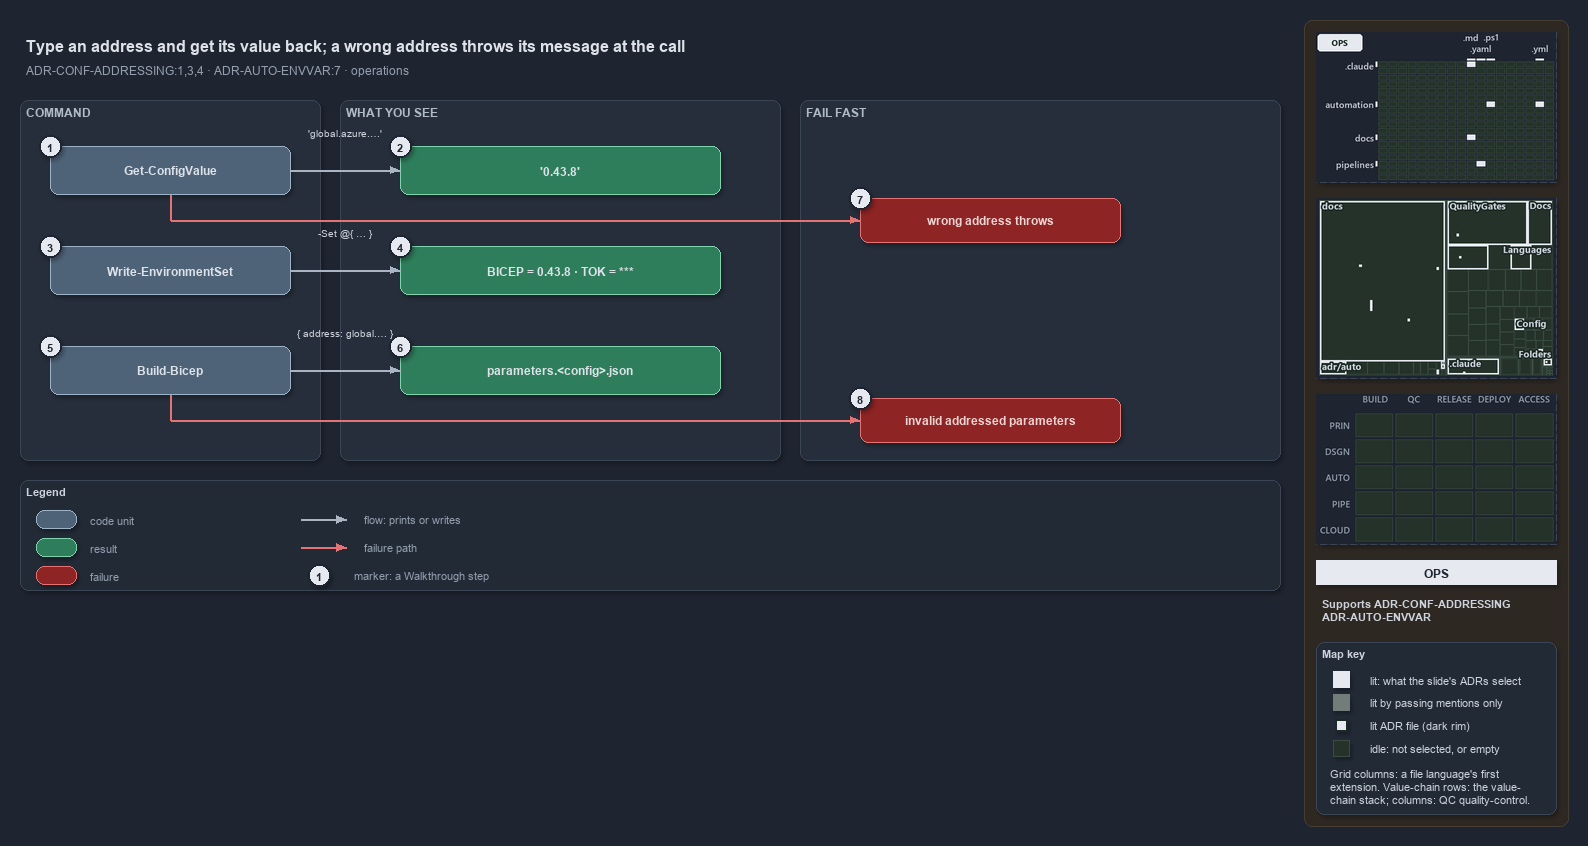

The diagram above was exported from draw.io. Its source (the exported page's mxGraphModel, read from the mxfile embedded in the PNG):
<mxGraphModel dx="1024" dy="768" grid="0" gridSize="10" guides="1" tooltips="1" connect="1" arrows="1" fold="1" page="1" pageScale="1" pageWidth="1572" pageHeight="660" background="#1E2430" math="0" shadow="1">
  <root>
    <mxCell id="0" />
    <mxCell id="1" parent="0" />
    <mxCell id="sidebar-bg" value="" style="rounded=1;arcSize=2;html=1;fillColor=#2E2823;strokeColor=#453C33;shadow=0;" vertex="1" parent="1">
      <mxGeometry x="1304" y="4" width="264" height="806" as="geometry" />
    </mxCell>
    <mxCell id="title" value="Type an address and get its value back; a wrong address throws its message at the call" style="text;html=1;align=left;verticalAlign=middle;fontSize=16;fontStyle=1;fontColor=#DDE2E9;" vertex="1" parent="1">
      <mxGeometry x="20" y="14" width="1260" height="30" as="geometry" />
    </mxCell>
    <mxCell id="subtitle" value="ADR-CONF-ADDRESSING:1,3,4 &amp;#183; ADR-AUTO-ENVVAR:7 &amp;#183; operations" style="text;html=1;align=left;verticalAlign=middle;fontSize=12;fontColor=#949FAE;" vertex="1" parent="1">
      <mxGeometry x="20" y="44" width="1240" height="20" as="geometry" />
    </mxCell>
    <mxCell id="minimap-grid" value="" style="shape=image;imageAspect=0;rounded=1;arcSize=4;whiteSpace=wrap;html=1;fillColor=#262E3B;strokeColor=#3A4555;dashed=1;fontColor=#949FAE;fontSize=11;image=data:image/png,(base64 omitted: 11552 chars);" vertex="1" parent="1">
      <mxGeometry x="1316" y="16" width="240" height="150" as="geometry" />
    </mxCell>
    <mxCell id="minimap-tree" value="" style="shape=image;imageAspect=0;rounded=1;arcSize=4;whiteSpace=wrap;html=1;fillColor=#262E3B;strokeColor=#3A4555;dashed=1;fontColor=#949FAE;fontSize=11;image=data:image/png,(base64 omitted: 20876 chars);" vertex="1" parent="1">
      <mxGeometry x="1316" y="182" width="240" height="180" as="geometry" />
    </mxCell>
    <mxCell id="minimap-chain" value="" style="shape=image;imageAspect=0;rounded=1;arcSize=4;whiteSpace=wrap;html=1;fillColor=#262E3B;strokeColor=#3A4555;dashed=1;fontColor=#949FAE;fontSize=11;image=data:image/png,(base64 omitted: 11912 chars);" vertex="1" parent="1">
      <mxGeometry x="1316" y="378" width="240" height="150" as="geometry" />
    </mxCell>
    <mxCell id="lens-badge" value="OPS" style="rounded=0;whiteSpace=wrap;html=1;align=center;verticalAlign=middle;fontSize=12;fontStyle=1;fontColor=#1E2430;fillColor=#E6EAF0;strokeColor=none;" vertex="1" parent="1">
      <mxGeometry x="1316" y="544" width="240" height="24" as="geometry" />
    </mxCell>
    <mxCell id="supports" value="&lt;b&gt;Supports&lt;/b&gt; ADR-CONF-ADDRESSING&lt;br&gt;ADR-AUTO-ENVVAR" style="text;html=1;whiteSpace=wrap;align=left;verticalAlign=top;fontSize=11;fontColor=#CDD3DC;" vertex="1" parent="1">
      <mxGeometry x="1316" y="576" width="240" height="38" as="geometry" />
    </mxCell>
    <mxCell id="mapkey" value="&lt;b&gt;Map key&lt;/b&gt;" style="rounded=1;arcSize=6;whiteSpace=wrap;html=1;align=left;verticalAlign=top;fontSize=11;fontColor=#CDD3DC;fillColor=#222A36;strokeColor=#3A4555;spacingLeft=8;spacingTop=2;" vertex="1" parent="1">
      <mxGeometry x="1316" y="626" width="240" height="172" as="geometry" />
    </mxCell>
    <mxCell id="mapkey-lit" value="" style="rounded=0;html=1;fillColor=#E6EAF0;strokeColor=#E6EAF0;" vertex="1" parent="1">
      <mxGeometry x="1333.0" y="655.0" width="16" height="16" as="geometry" />
    </mxCell>
    <mxCell id="mapkey-lit-text" value="lit: what the slide's ADRs select" style="text;html=1;align=left;verticalAlign=middle;fontSize=11;fontColor=#CDD3DC;" vertex="1" parent="1">
      <mxGeometry x="1364" y="653" width="184" height="20" as="geometry" />
    </mxCell>
    <mxCell id="mapkey-touched" value="" style="rounded=0;html=1;fillColor=#727C79;strokeColor=#727C79;" vertex="1" parent="1">
      <mxGeometry x="1333.0" y="678.0" width="16" height="16" as="geometry" />
    </mxCell>
    <mxCell id="mapkey-touched-text" value="lit by passing mentions only" style="text;html=1;align=left;verticalAlign=middle;fontSize=11;fontColor=#CDD3DC;" vertex="1" parent="1">
      <mxGeometry x="1364" y="676" width="184" height="20" as="geometry" />
    </mxCell>
    <mxCell id="mapkey-adr" value="" style="rounded=0;html=1;fillColor=#E6EAF0;strokeColor=#1C2A24;strokeWidth=2;" vertex="1" parent="1">
      <mxGeometry x="1335.0" y="703.0" width="12" height="12" as="geometry" />
    </mxCell>
    <mxCell id="mapkey-adr-text" value="lit ADR file (dark rim)" style="text;html=1;align=left;verticalAlign=middle;fontSize=11;fontColor=#CDD3DC;" vertex="1" parent="1">
      <mxGeometry x="1364" y="699" width="184" height="20" as="geometry" />
    </mxCell>
    <mxCell id="mapkey-idle" value="" style="rounded=0;html=1;fillColor=#243229;strokeColor=#3B4D43;" vertex="1" parent="1">
      <mxGeometry x="1333.0" y="724.0" width="16" height="16" as="geometry" />
    </mxCell>
    <mxCell id="mapkey-idle-text" value="idle: not selected, or empty" style="text;html=1;align=left;verticalAlign=middle;fontSize=11;fontColor=#CDD3DC;" vertex="1" parent="1">
      <mxGeometry x="1364" y="722" width="184" height="20" as="geometry" />
    </mxCell>
    <mxCell id="mapkey-codes" value="Grid columns: a file language's first&lt;br&gt;extension. Value-chain rows: the value-&lt;br&gt;chain stack; columns: QC quality-control." style="text;html=1;align=left;verticalAlign=top;whiteSpace=wrap;fontSize=11;fontColor=#CDD3DC;" vertex="1" parent="1">
      <mxGeometry x="1324" y="746" width="224" height="46" as="geometry" />
    </mxCell>
    <mxCell id="band-cmd" value="COMMAND" style="rounded=1;html=1;arcSize=3;fillColor=#262E3B;strokeColor=#3A4555;verticalAlign=top;align=left;spacingLeft=8;fontStyle=1;fontSize=12;fontColor=#B0BAC7;" vertex="1" parent="1">
      <mxGeometry x="20" y="84" width="300" height="360" as="geometry" />
    </mxCell>
    <mxCell id="band-see" value="WHAT YOU SEE" style="rounded=1;html=1;arcSize=3;fillColor=#262E3B;strokeColor=#3A4555;verticalAlign=top;align=left;spacingLeft=8;fontStyle=1;fontSize=12;fontColor=#B0BAC7;" vertex="1" parent="1">
      <mxGeometry x="340" y="84" width="440" height="360" as="geometry" />
    </mxCell>
    <mxCell id="band-fail" value="FAIL FAST" style="rounded=1;html=1;arcSize=3;fillColor=#262E3B;strokeColor=#3A4555;verticalAlign=top;align=left;spacingLeft=8;fontStyle=1;fontSize=12;fontColor=#B0BAC7;" vertex="1" parent="1">
      <mxGeometry x="800" y="84" width="480" height="360" as="geometry" />
    </mxCell>
    <mxCell id="c-gcv" value="&lt;b&gt;Get-ConfigValue&lt;/b&gt;" style="rounded=1;whiteSpace=wrap;html=1;arcSize=20;fillColor=#4E6378;strokeColor=#9FB3C8;fontColor=#DDE2E9;fontSize=12;" vertex="1" parent="1">
      <mxGeometry x="50" y="130" width="240" height="48" as="geometry" />
    </mxCell>
    <mxCell id="c-wes" value="&lt;b&gt;Write-EnvironmentSet&lt;/b&gt;" style="rounded=1;whiteSpace=wrap;html=1;arcSize=20;fillColor=#4E6378;strokeColor=#9FB3C8;fontColor=#DDE2E9;fontSize=12;" vertex="1" parent="1">
      <mxGeometry x="50" y="230" width="240" height="48" as="geometry" />
    </mxCell>
    <mxCell id="c-build" value="&lt;b&gt;Build-Bicep&lt;/b&gt;" style="rounded=1;whiteSpace=wrap;html=1;arcSize=20;fillColor=#4E6378;strokeColor=#9FB3C8;fontColor=#DDE2E9;fontSize=12;" vertex="1" parent="1">
      <mxGeometry x="50" y="330" width="240" height="48" as="geometry" />
    </mxCell>
    <mxCell id="r-value" value="&lt;b&gt;'0.43.8'&lt;/b&gt;" style="rounded=1;whiteSpace=wrap;html=1;arcSize=20;fillColor=#2E7D5B;strokeColor=#7FD3AE;fontColor=#DDE2E9;fontSize=12;" vertex="1" parent="1">
      <mxGeometry x="400" y="130" width="320" height="48" as="geometry" />
    </mxCell>
    <mxCell id="r-env" value="&lt;b&gt;BICEP = 0.43.8 &amp;#183; TOK = ***&lt;/b&gt;" style="rounded=1;whiteSpace=wrap;html=1;arcSize=20;fillColor=#2E7D5B;strokeColor=#7FD3AE;fontColor=#DDE2E9;fontSize=12;" vertex="1" parent="1">
      <mxGeometry x="400" y="230" width="320" height="48" as="geometry" />
    </mxCell>
    <mxCell id="r-json" value="&lt;b&gt;parameters.&amp;lt;config&amp;gt;.json&lt;/b&gt;" style="rounded=1;whiteSpace=wrap;html=1;arcSize=20;fillColor=#2E7D5B;strokeColor=#7FD3AE;fontColor=#DDE2E9;fontSize=12;" vertex="1" parent="1">
      <mxGeometry x="400" y="330" width="320" height="48" as="geometry" />
    </mxCell>
    <mxCell id="edge-gcv-value" value="" style="edgeStyle=orthogonalEdgeStyle;rounded=1;html=1;fontSize=10;fontColor=#CDD3DC;endArrow=block;strokeColor=#AAB4C3;shadow=0;" edge="1" parent="1" source="c-gcv" target="r-value">
      <mxGeometry relative="1" as="geometry" />
    </mxCell>
    <mxCell id="edge-wes-env" value="" style="edgeStyle=orthogonalEdgeStyle;rounded=1;html=1;fontSize=10;fontColor=#CDD3DC;endArrow=block;strokeColor=#AAB4C3;shadow=0;" edge="1" parent="1" source="c-wes" target="r-env">
      <mxGeometry relative="1" as="geometry" />
    </mxCell>
    <mxCell id="edge-build-json" value="" style="edgeStyle=orthogonalEdgeStyle;rounded=1;html=1;fontSize=10;fontColor=#CDD3DC;endArrow=block;strokeColor=#AAB4C3;shadow=0;" edge="1" parent="1" source="c-build" target="r-json">
      <mxGeometry relative="1" as="geometry" />
    </mxCell>
    <mxCell id="note-gcv" value="'global.azure.&amp;#8230;'" style="text;html=1;align=center;verticalAlign=middle;fontSize=10.5;fontColor=#CDD3DC;" vertex="1" parent="1">
      <mxGeometry x="285" y="108" width="120" height="16" as="geometry" />
    </mxCell>
    <mxCell id="note-wes" value="-Set @{ &amp;#8230; }" style="text;html=1;align=center;verticalAlign=middle;fontSize=10.5;fontColor=#CDD3DC;" vertex="1" parent="1">
      <mxGeometry x="285" y="208" width="120" height="16" as="geometry" />
    </mxCell>
    <mxCell id="note-build" value="{ address: global.&amp;#8230; }" style="text;html=1;align=center;verticalAlign=middle;fontSize=10.5;fontColor=#CDD3DC;" vertex="1" parent="1">
      <mxGeometry x="280" y="308" width="130" height="16" as="geometry" />
    </mxCell>
    <mxCell id="f-address" value="&lt;b&gt;wrong address throws&lt;/b&gt;" style="rounded=1;whiteSpace=wrap;html=1;arcSize=20;fillColor=#8E2424;strokeColor=#E57373;fontColor=#EFD4D4;fontSize=12;" vertex="1" parent="1">
      <mxGeometry x="860" y="182" width="260" height="44" as="geometry" />
    </mxCell>
    <mxCell id="f-params" value="&lt;b&gt;invalid addressed parameters&lt;/b&gt;" style="rounded=1;whiteSpace=wrap;html=1;arcSize=20;fillColor=#8E2424;strokeColor=#E57373;fontColor=#EFD4D4;fontSize=12;" vertex="1" parent="1">
      <mxGeometry x="860" y="382" width="260" height="44" as="geometry" />
    </mxCell>
    <mxCell id="port-gcv-bottom" value="" style="text;html=1;strokeColor=none;fillColor=none;" vertex="1" parent="1">
      <mxGeometry x="170" y="178" width="1" height="1" as="geometry" />
    </mxCell>
    <mxCell id="port-gcv-turn" value="" style="text;html=1;strokeColor=none;fillColor=none;" vertex="1" parent="1">
      <mxGeometry x="170" y="204" width="1" height="1" as="geometry" />
    </mxCell>
    <mxCell id="port-build-bottom" value="" style="text;html=1;strokeColor=none;fillColor=none;" vertex="1" parent="1">
      <mxGeometry x="170" y="378" width="1" height="1" as="geometry" />
    </mxCell>
    <mxCell id="port-build-turn" value="" style="text;html=1;strokeColor=none;fillColor=none;" vertex="1" parent="1">
      <mxGeometry x="170" y="404" width="1" height="1" as="geometry" />
    </mxCell>
    <mxCell id="edge-gcv-down" value="" style="edgeStyle=orthogonalEdgeStyle;rounded=1;html=1;endArrow=none;strokeColor=#E57373;shadow=0;fontColor=#CDD3DC;" edge="1" parent="1" source="port-gcv-bottom" target="port-gcv-turn">
      <mxGeometry relative="1" as="geometry" />
    </mxCell>
    <mxCell id="edge-gcv-fail" value="" style="edgeStyle=orthogonalEdgeStyle;rounded=1;html=1;fontSize=10;fontColor=#CDD3DC;endArrow=block;strokeColor=#E57373;shadow=0;" edge="1" parent="1" source="port-gcv-turn" target="f-address">
      <mxGeometry relative="1" as="geometry" />
    </mxCell>
    <mxCell id="edge-build-down" value="" style="edgeStyle=orthogonalEdgeStyle;rounded=1;html=1;endArrow=none;strokeColor=#E57373;shadow=0;fontColor=#CDD3DC;" edge="1" parent="1" source="port-build-bottom" target="port-build-turn">
      <mxGeometry relative="1" as="geometry" />
    </mxCell>
    <mxCell id="edge-build-fail" value="" style="edgeStyle=orthogonalEdgeStyle;rounded=1;html=1;fontSize=10;fontColor=#CDD3DC;endArrow=block;strokeColor=#E57373;shadow=0;" edge="1" parent="1" source="port-build-turn" target="f-params">
      <mxGeometry relative="1" as="geometry" />
    </mxCell>
    <mxCell id="legend" value="&lt;b&gt;Legend&lt;/b&gt;" style="rounded=1;whiteSpace=wrap;html=1;arcSize=6;fillColor=#222A36;strokeColor=#3A4555;align=left;verticalAlign=top;spacing=8;fontSize=11;fontColor=#CDD3DC;" vertex="1" parent="1">
      <mxGeometry x="20" y="464" width="1260" height="110" as="geometry" />
    </mxCell>
    <mxCell id="lg-0" value="" style="rounded=1;html=1;arcSize=20;fillColor=#4E6378;strokeColor=#9FB3C8;" vertex="1" parent="1">
      <mxGeometry x="36" y="494" width="40" height="18" as="geometry" />
    </mxCell>
    <mxCell id="lg-0-t" value="code unit" style="text;html=1;align=left;verticalAlign=middle;fontSize=11;fontColor=#949FAE;" vertex="1" parent="1">
      <mxGeometry x="84" y="493" width="240" height="20" as="geometry" />
    </mxCell>
    <mxCell id="lg-1" value="" style="rounded=1;html=1;arcSize=20;fillColor=#2E7D5B;strokeColor=#7FD3AE;" vertex="1" parent="1">
      <mxGeometry x="36" y="522" width="40" height="18" as="geometry" />
    </mxCell>
    <mxCell id="lg-1-t" value="result" style="text;html=1;align=left;verticalAlign=middle;fontSize=11;fontColor=#949FAE;" vertex="1" parent="1">
      <mxGeometry x="84" y="521" width="240" height="20" as="geometry" />
    </mxCell>
    <mxCell id="lg-2" value="" style="rounded=1;html=1;arcSize=20;fillColor=#8E2424;strokeColor=#E57373;" vertex="1" parent="1">
      <mxGeometry x="36" y="550" width="40" height="18" as="geometry" />
    </mxCell>
    <mxCell id="lg-2-t" value="failure" style="text;html=1;align=left;verticalAlign=middle;fontSize=11;fontColor=#949FAE;" vertex="1" parent="1">
      <mxGeometry x="84" y="549" width="240" height="20" as="geometry" />
    </mxCell>
    <mxCell id="lg-3-a" value="" style="text;html=1;strokeColor=none;fillColor=none;" vertex="1" parent="1">
      <mxGeometry x="300" y="503" width="1" height="1" as="geometry" />
    </mxCell>
    <mxCell id="lg-3-b" value="" style="text;html=1;strokeColor=none;fillColor=none;" vertex="1" parent="1">
      <mxGeometry x="346" y="503" width="1" height="1" as="geometry" />
    </mxCell>
    <mxCell id="lg-3" value="" style="edgeStyle=orthogonalEdgeStyle;rounded=1;html=1;fontSize=10;fontColor=#CDD3DC;endArrow=block;strokeColor=#AAB4C3;shadow=0;" edge="1" parent="1" source="lg-3-a" target="lg-3-b">
      <mxGeometry relative="1" as="geometry" />
    </mxCell>
    <mxCell id="lg-3-t" value="flow: prints or writes" style="text;html=1;align=left;verticalAlign=middle;fontSize=11;fontColor=#949FAE;" vertex="1" parent="1">
      <mxGeometry x="358" y="493" width="240" height="20" as="geometry" />
    </mxCell>
    <mxCell id="lg-4-a" value="" style="text;html=1;strokeColor=none;fillColor=none;" vertex="1" parent="1">
      <mxGeometry x="300" y="531" width="1" height="1" as="geometry" />
    </mxCell>
    <mxCell id="lg-4-b" value="" style="text;html=1;strokeColor=none;fillColor=none;" vertex="1" parent="1">
      <mxGeometry x="346" y="531" width="1" height="1" as="geometry" />
    </mxCell>
    <mxCell id="lg-4" value="" style="edgeStyle=orthogonalEdgeStyle;rounded=1;html=1;fontSize=10;fontColor=#CDD3DC;endArrow=block;strokeColor=#E57373;shadow=0;" edge="1" parent="1" source="lg-4-a" target="lg-4-b">
      <mxGeometry relative="1" as="geometry" />
    </mxCell>
    <mxCell id="lg-4-t" value="failure path" style="text;html=1;align=left;verticalAlign=middle;fontSize=11;fontColor=#949FAE;" vertex="1" parent="1">
      <mxGeometry x="358" y="521" width="240" height="20" as="geometry" />
    </mxCell>
    <mxCell id="lg-5" value="1" style="ellipse;html=1;fillColor=#E6EAF0;strokeColor=#1E2430;strokeWidth=2;fontColor=#1E2430;fontStyle=1;fontSize=11;" vertex="1" parent="1">
      <mxGeometry x="308" y="548" width="22" height="22" as="geometry" />
    </mxCell>
    <mxCell id="lg-5-t" value="marker: a Walkthrough step" style="text;html=1;align=left;verticalAlign=middle;fontSize=11;fontColor=#949FAE;" vertex="1" parent="1">
      <mxGeometry x="348" y="549" width="240" height="20" as="geometry" />
    </mxCell>
    <mxCell id="mark-1" value="1" style="ellipse;html=1;fillColor=#E6EAF0;strokeColor=#1E2430;strokeWidth=2;fontColor=#1E2430;fontStyle=1;fontSize=11;" vertex="1" parent="1">
      <mxGeometry x="39" y="119" width="22" height="22" as="geometry" />
    </mxCell>
    <mxCell id="mark-2" value="2" style="ellipse;html=1;fillColor=#E6EAF0;strokeColor=#1E2430;strokeWidth=2;fontColor=#1E2430;fontStyle=1;fontSize=11;" vertex="1" parent="1">
      <mxGeometry x="389" y="119" width="22" height="22" as="geometry" />
    </mxCell>
    <mxCell id="mark-3" value="3" style="ellipse;html=1;fillColor=#E6EAF0;strokeColor=#1E2430;strokeWidth=2;fontColor=#1E2430;fontStyle=1;fontSize=11;" vertex="1" parent="1">
      <mxGeometry x="39" y="219" width="22" height="22" as="geometry" />
    </mxCell>
    <mxCell id="mark-4" value="4" style="ellipse;html=1;fillColor=#E6EAF0;strokeColor=#1E2430;strokeWidth=2;fontColor=#1E2430;fontStyle=1;fontSize=11;" vertex="1" parent="1">
      <mxGeometry x="389" y="219" width="22" height="22" as="geometry" />
    </mxCell>
    <mxCell id="mark-5" value="5" style="ellipse;html=1;fillColor=#E6EAF0;strokeColor=#1E2430;strokeWidth=2;fontColor=#1E2430;fontStyle=1;fontSize=11;" vertex="1" parent="1">
      <mxGeometry x="39" y="319" width="22" height="22" as="geometry" />
    </mxCell>
    <mxCell id="mark-6" value="6" style="ellipse;html=1;fillColor=#E6EAF0;strokeColor=#1E2430;strokeWidth=2;fontColor=#1E2430;fontStyle=1;fontSize=11;" vertex="1" parent="1">
      <mxGeometry x="389" y="319" width="22" height="22" as="geometry" />
    </mxCell>
    <mxCell id="mark-7" value="7" style="ellipse;html=1;fillColor=#E6EAF0;strokeColor=#1E2430;strokeWidth=2;fontColor=#1E2430;fontStyle=1;fontSize=11;" vertex="1" parent="1">
      <mxGeometry x="849" y="171" width="22" height="22" as="geometry" />
    </mxCell>
    <mxCell id="mark-8" value="8" style="ellipse;html=1;fillColor=#E6EAF0;strokeColor=#1E2430;strokeWidth=2;fontColor=#1E2430;fontStyle=1;fontSize=11;" vertex="1" parent="1">
      <mxGeometry x="849" y="371" width="22" height="22" as="geometry" />
    </mxCell>
  </root>
</mxGraphModel>